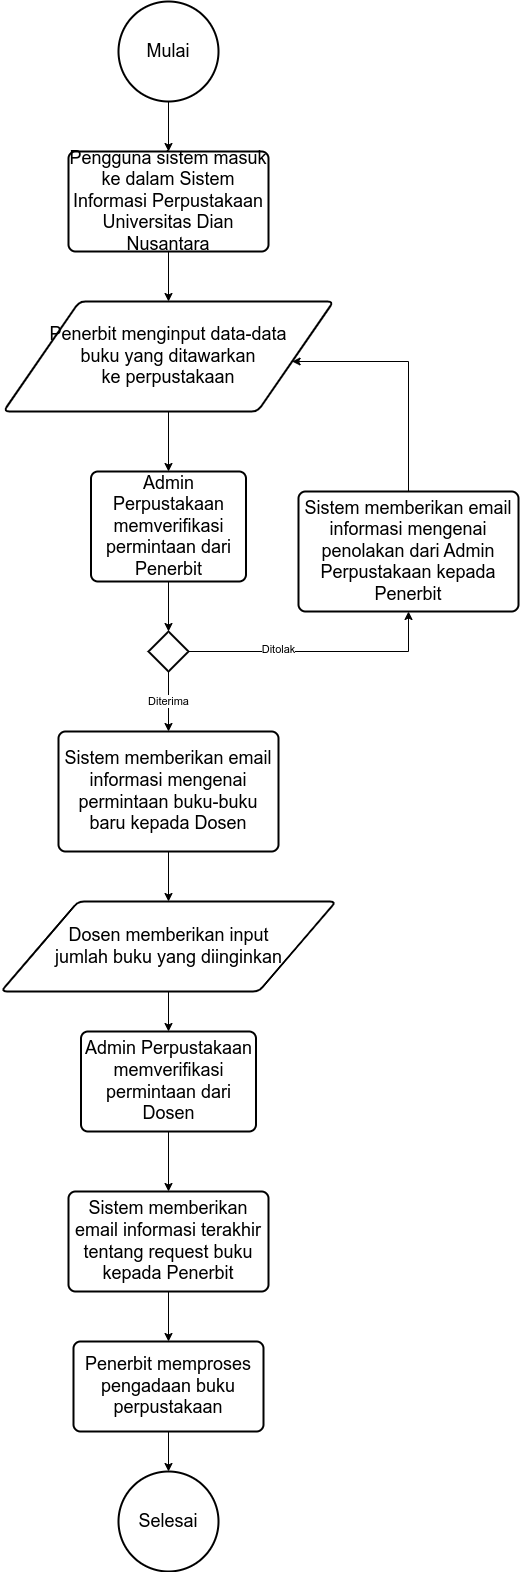

The diagram above was exported from draw.io. Its source (the exported page's mxGraphModel, read from the mxfile embedded in the PNG):
<mxGraphModel dx="1032" dy="578" grid="1" gridSize="10" guides="1" tooltips="1" connect="1" arrows="1" fold="1" page="1" pageScale="1" pageWidth="850" pageHeight="1100" math="0" shadow="0">
  <root>
    <mxCell id="0" />
    <mxCell id="1" parent="0" />
    <mxCell id="JvCWle4_zuTOcX2lbGgj-13" value="" style="edgeStyle=orthogonalEdgeStyle;rounded=0;orthogonalLoop=1;jettySize=auto;html=1;" parent="1" source="JvCWle4_zuTOcX2lbGgj-1" target="JvCWle4_zuTOcX2lbGgj-4" edge="1">
      <mxGeometry relative="1" as="geometry" />
    </mxCell>
    <mxCell id="JvCWle4_zuTOcX2lbGgj-1" value="&lt;font style=&quot;font-size: 18px;&quot;&gt;Mulai&lt;/font&gt;" style="strokeWidth=2;html=1;shape=mxgraph.flowchart.start_2;whiteSpace=wrap;" parent="1" vertex="1">
      <mxGeometry x="210" y="10" width="100" height="100" as="geometry" />
    </mxCell>
    <mxCell id="JvCWle4_zuTOcX2lbGgj-15" value="" style="edgeStyle=orthogonalEdgeStyle;rounded=0;orthogonalLoop=1;jettySize=auto;html=1;" parent="1" source="JvCWle4_zuTOcX2lbGgj-2" target="JvCWle4_zuTOcX2lbGgj-3" edge="1">
      <mxGeometry relative="1" as="geometry" />
    </mxCell>
    <mxCell id="JvCWle4_zuTOcX2lbGgj-2" value="&lt;font style=&quot;font-size: 18px;&quot;&gt;Penerbit menginput data-data &lt;br&gt;buku yang ditawarkan &lt;br&gt;ke perpustakaan&lt;/font&gt;" style="shape=parallelogram;html=1;strokeWidth=2;perimeter=parallelogramPerimeter;whiteSpace=wrap;rounded=1;arcSize=12;size=0.23;" parent="1" vertex="1">
      <mxGeometry x="95" y="310" width="330" height="110" as="geometry" />
    </mxCell>
    <mxCell id="JvCWle4_zuTOcX2lbGgj-8" value="" style="edgeStyle=orthogonalEdgeStyle;rounded=0;orthogonalLoop=1;jettySize=auto;html=1;" parent="1" source="JvCWle4_zuTOcX2lbGgj-3" target="JvCWle4_zuTOcX2lbGgj-7" edge="1">
      <mxGeometry relative="1" as="geometry" />
    </mxCell>
    <mxCell id="JvCWle4_zuTOcX2lbGgj-3" value="&lt;font style=&quot;font-size: 18px;&quot;&gt;Admin Perpustakaan memverifikasi permintaan dari Penerbit&lt;/font&gt;" style="rounded=1;whiteSpace=wrap;html=1;absoluteArcSize=1;arcSize=14;strokeWidth=2;" parent="1" vertex="1">
      <mxGeometry x="182.5" y="480" width="155" height="110" as="geometry" />
    </mxCell>
    <mxCell id="JvCWle4_zuTOcX2lbGgj-14" value="" style="edgeStyle=orthogonalEdgeStyle;rounded=0;orthogonalLoop=1;jettySize=auto;html=1;" parent="1" source="JvCWle4_zuTOcX2lbGgj-4" target="JvCWle4_zuTOcX2lbGgj-2" edge="1">
      <mxGeometry relative="1" as="geometry" />
    </mxCell>
    <mxCell id="JvCWle4_zuTOcX2lbGgj-4" value="&lt;font style=&quot;font-size: 18px;&quot;&gt;Pengguna sistem masuk ke dalam Sistem Informasi Perpustakaan Universitas Dian Nusantara&lt;/font&gt;" style="rounded=1;whiteSpace=wrap;html=1;absoluteArcSize=1;arcSize=14;strokeWidth=2;" parent="1" vertex="1">
      <mxGeometry x="160" y="160" width="200" height="100" as="geometry" />
    </mxCell>
    <mxCell id="JvCWle4_zuTOcX2lbGgj-11" style="edgeStyle=orthogonalEdgeStyle;rounded=0;orthogonalLoop=1;jettySize=auto;html=1;" parent="1" source="JvCWle4_zuTOcX2lbGgj-7" target="JvCWle4_zuTOcX2lbGgj-10" edge="1">
      <mxGeometry relative="1" as="geometry" />
    </mxCell>
    <mxCell id="JvCWle4_zuTOcX2lbGgj-18" value="Ditolak" style="edgeLabel;html=1;align=center;verticalAlign=middle;resizable=0;points=[];" parent="JvCWle4_zuTOcX2lbGgj-11" connectable="0" vertex="1">
      <mxGeometry x="-0.3155" y="3" relative="1" as="geometry">
        <mxPoint as="offset" />
      </mxGeometry>
    </mxCell>
    <mxCell id="JvCWle4_zuTOcX2lbGgj-17" value="Diterima" style="edgeStyle=orthogonalEdgeStyle;rounded=0;orthogonalLoop=1;jettySize=auto;html=1;" parent="1" source="JvCWle4_zuTOcX2lbGgj-7" target="JvCWle4_zuTOcX2lbGgj-16" edge="1">
      <mxGeometry relative="1" as="geometry" />
    </mxCell>
    <mxCell id="JvCWle4_zuTOcX2lbGgj-7" value="" style="strokeWidth=2;html=1;shape=mxgraph.flowchart.decision;whiteSpace=wrap;" parent="1" vertex="1">
      <mxGeometry x="240" y="640" width="40" height="40" as="geometry" />
    </mxCell>
    <mxCell id="JvCWle4_zuTOcX2lbGgj-12" style="edgeStyle=orthogonalEdgeStyle;rounded=0;orthogonalLoop=1;jettySize=auto;html=1;" parent="1" source="JvCWle4_zuTOcX2lbGgj-10" target="JvCWle4_zuTOcX2lbGgj-2" edge="1">
      <mxGeometry relative="1" as="geometry">
        <Array as="points">
          <mxPoint x="500" y="370" />
        </Array>
        <mxPoint x="430" y="370" as="targetPoint" />
      </mxGeometry>
    </mxCell>
    <mxCell id="JvCWle4_zuTOcX2lbGgj-10" value="&lt;font style=&quot;font-size: 18px;&quot;&gt;Sistem memberikan email informasi mengenai penolakan dari Admin Perpustakaan kepada Penerbit&lt;/font&gt;" style="rounded=1;whiteSpace=wrap;html=1;absoluteArcSize=1;arcSize=14;strokeWidth=2;" parent="1" vertex="1">
      <mxGeometry x="390" y="500" width="220" height="120" as="geometry" />
    </mxCell>
    <mxCell id="JvCWle4_zuTOcX2lbGgj-20" value="" style="edgeStyle=orthogonalEdgeStyle;rounded=0;orthogonalLoop=1;jettySize=auto;html=1;" parent="1" source="JvCWle4_zuTOcX2lbGgj-16" target="JvCWle4_zuTOcX2lbGgj-19" edge="1">
      <mxGeometry relative="1" as="geometry" />
    </mxCell>
    <mxCell id="JvCWle4_zuTOcX2lbGgj-16" value="&lt;font style=&quot;font-size: 18px;&quot;&gt;Sistem memberikan email informasi mengenai permintaan buku-buku baru kepada Dosen&lt;/font&gt;" style="rounded=1;whiteSpace=wrap;html=1;absoluteArcSize=1;arcSize=14;strokeWidth=2;" parent="1" vertex="1">
      <mxGeometry x="150" y="740" width="220" height="120" as="geometry" />
    </mxCell>
    <mxCell id="JvCWle4_zuTOcX2lbGgj-23" value="" style="edgeStyle=orthogonalEdgeStyle;rounded=0;orthogonalLoop=1;jettySize=auto;html=1;" parent="1" source="JvCWle4_zuTOcX2lbGgj-19" target="JvCWle4_zuTOcX2lbGgj-21" edge="1">
      <mxGeometry relative="1" as="geometry" />
    </mxCell>
    <mxCell id="JvCWle4_zuTOcX2lbGgj-19" value="&lt;font style=&quot;font-size: 18px;&quot;&gt;Dosen memberikan input &lt;br&gt;jumlah buku yang diinginkan&lt;/font&gt;" style="shape=parallelogram;html=1;strokeWidth=2;perimeter=parallelogramPerimeter;whiteSpace=wrap;rounded=1;arcSize=12;size=0.23;" parent="1" vertex="1">
      <mxGeometry x="92.5" y="910" width="335" height="90" as="geometry" />
    </mxCell>
    <mxCell id="JvCWle4_zuTOcX2lbGgj-24" value="" style="edgeStyle=orthogonalEdgeStyle;rounded=0;orthogonalLoop=1;jettySize=auto;html=1;" parent="1" source="JvCWle4_zuTOcX2lbGgj-21" target="JvCWle4_zuTOcX2lbGgj-22" edge="1">
      <mxGeometry relative="1" as="geometry" />
    </mxCell>
    <mxCell id="JvCWle4_zuTOcX2lbGgj-21" value="&lt;font style=&quot;font-size: 18px;&quot;&gt;Admin Perpustakaan memverifikasi permintaan dari Dosen&lt;/font&gt;" style="rounded=1;whiteSpace=wrap;html=1;absoluteArcSize=1;arcSize=14;strokeWidth=2;" parent="1" vertex="1">
      <mxGeometry x="172.5" y="1040" width="175" height="100" as="geometry" />
    </mxCell>
    <mxCell id="JvCWle4_zuTOcX2lbGgj-26" value="" style="edgeStyle=orthogonalEdgeStyle;rounded=0;orthogonalLoop=1;jettySize=auto;html=1;" parent="1" source="JvCWle4_zuTOcX2lbGgj-22" target="JvCWle4_zuTOcX2lbGgj-25" edge="1">
      <mxGeometry relative="1" as="geometry" />
    </mxCell>
    <mxCell id="JvCWle4_zuTOcX2lbGgj-22" value="&lt;font style=&quot;font-size: 18px;&quot;&gt;Sistem memberikan email informasi terakhir tentang request buku kepada Penerbit&lt;/font&gt;" style="rounded=1;whiteSpace=wrap;html=1;absoluteArcSize=1;arcSize=14;strokeWidth=2;" parent="1" vertex="1">
      <mxGeometry x="160" y="1200" width="200" height="100" as="geometry" />
    </mxCell>
    <mxCell id="JvCWle4_zuTOcX2lbGgj-28" value="" style="edgeStyle=orthogonalEdgeStyle;rounded=0;orthogonalLoop=1;jettySize=auto;html=1;" parent="1" source="JvCWle4_zuTOcX2lbGgj-25" target="JvCWle4_zuTOcX2lbGgj-27" edge="1">
      <mxGeometry relative="1" as="geometry" />
    </mxCell>
    <mxCell id="JvCWle4_zuTOcX2lbGgj-25" value="&lt;font style=&quot;font-size: 18px;&quot;&gt;Penerbit memproses pengadaan buku perpustakaan&lt;/font&gt;" style="rounded=1;whiteSpace=wrap;html=1;absoluteArcSize=1;arcSize=14;strokeWidth=2;" parent="1" vertex="1">
      <mxGeometry x="165" y="1350" width="190" height="90" as="geometry" />
    </mxCell>
    <mxCell id="JvCWle4_zuTOcX2lbGgj-27" value="&lt;font style=&quot;font-size: 18px;&quot;&gt;Selesai&lt;/font&gt;" style="strokeWidth=2;html=1;shape=mxgraph.flowchart.start_2;whiteSpace=wrap;" parent="1" vertex="1">
      <mxGeometry x="210" y="1480" width="100" height="100" as="geometry" />
    </mxCell>
  </root>
</mxGraphModel>